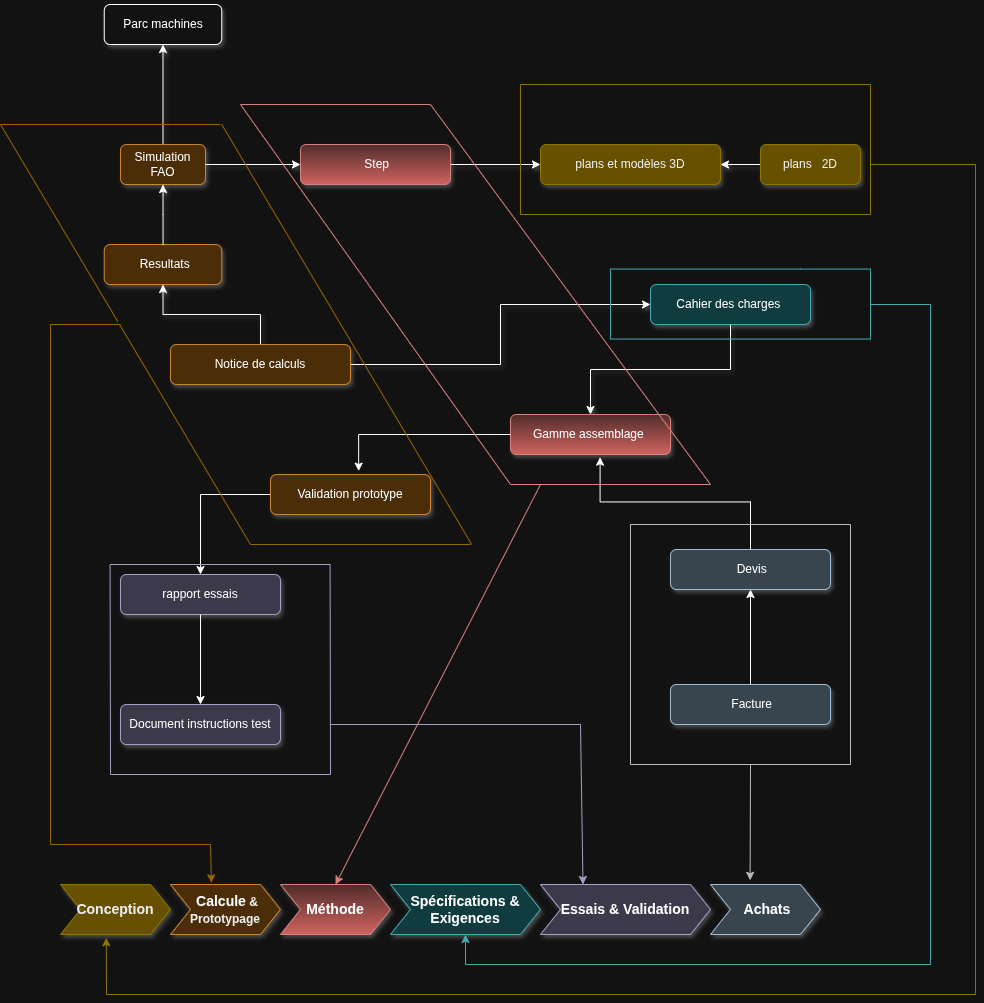

The diagram above was exported from draw.io. Its source (the exported page's mxGraphModel, read from the mxfile embedded in the PNG):
<mxGraphModel dx="2784" dy="1066" grid="1" gridSize="10" guides="1" tooltips="1" connect="1" arrows="1" fold="1" page="1" pageScale="1" pageWidth="827" pageHeight="1169" math="0" shadow="0">
  <root>
    <mxCell id="0" />
    <mxCell id="1" parent="0" />
    <mxCell id="4JvvajaefONpsT7feZe5-2" value="&lt;div class=&quot;ewa-rteLine&quot;&gt;plans et modèles 3D&lt;/div&gt;" style="rounded=1;whiteSpace=wrap;html=1;shadow=1;fillColor=#e3c800;fontColor=#000000;strokeColor=#B09500;" parent="1" vertex="1">
      <mxGeometry x="490" y="180" width="180" height="40" as="geometry" />
    </mxCell>
    <mxCell id="bMQ7vMOpk4LeRt9DsxFt-9" style="edgeStyle=orthogonalEdgeStyle;rounded=0;orthogonalLoop=1;jettySize=auto;html=1;exitX=0.5;exitY=0;exitDx=0;exitDy=0;entryX=0.5;entryY=1;entryDx=0;entryDy=0;shadow=1;" parent="1" source="4JvvajaefONpsT7feZe5-3" target="bMQ7vMOpk4LeRt9DsxFt-7" edge="1">
      <mxGeometry relative="1" as="geometry" />
    </mxCell>
    <mxCell id="bMQ7vMOpk4LeRt9DsxFt-10" style="edgeStyle=orthogonalEdgeStyle;rounded=0;orthogonalLoop=1;jettySize=auto;html=1;exitX=1;exitY=0.5;exitDx=0;exitDy=0;entryX=0;entryY=0.5;entryDx=0;entryDy=0;shadow=1;" parent="1" source="4JvvajaefONpsT7feZe5-3" target="4JvvajaefONpsT7feZe5-9" edge="1">
      <mxGeometry relative="1" as="geometry" />
    </mxCell>
    <mxCell id="4JvvajaefONpsT7feZe5-3" value="&lt;div class=&quot;ewa-rteLine&quot;&gt;Notice de calculs&lt;/div&gt;" style="rounded=1;whiteSpace=wrap;html=1;shadow=1;fillColor=#fad7ac;strokeColor=#b46504;" parent="1" vertex="1">
      <mxGeometry x="120" y="380" width="180" height="40" as="geometry" />
    </mxCell>
    <mxCell id="4JvvajaefONpsT7feZe5-7" value="rapport essais" style="rounded=1;whiteSpace=wrap;html=1;shadow=1;fillColor=#d0cee2;strokeColor=#56517e;" parent="1" vertex="1">
      <mxGeometry x="70" y="610" width="160" height="40" as="geometry" />
    </mxCell>
    <mxCell id="bMQ7vMOpk4LeRt9DsxFt-11" style="edgeStyle=orthogonalEdgeStyle;rounded=0;orthogonalLoop=1;jettySize=auto;html=1;entryX=0.5;entryY=0;entryDx=0;entryDy=0;shadow=1;" parent="1" source="4JvvajaefONpsT7feZe5-9" target="4JvvajaefONpsT7feZe5-13" edge="1">
      <mxGeometry relative="1" as="geometry" />
    </mxCell>
    <mxCell id="4JvvajaefONpsT7feZe5-9" value="Cahier des charges&lt;span style=&quot;mso-spacerun:yes&quot;&gt;&amp;nbsp;&lt;/span&gt;" style="rounded=1;whiteSpace=wrap;html=1;shadow=1;fillColor=#b0e3e6;strokeColor=#0e8088;" parent="1" vertex="1">
      <mxGeometry x="600" y="320" width="160" height="40" as="geometry" />
    </mxCell>
    <mxCell id="4JvvajaefONpsT7feZe5-13" value="Gamme assemblage&lt;span style=&quot;mso-spacerun:yes&quot;&gt;&amp;nbsp;&lt;/span&gt;" style="rounded=1;whiteSpace=wrap;html=1;shadow=1;fillColor=#f8cecc;strokeColor=#b85450;gradientColor=#ea6b66;" parent="1" vertex="1">
      <mxGeometry x="460" y="450" width="160" height="40" as="geometry" />
    </mxCell>
    <mxCell id="4JvvajaefONpsT7feZe5-14" value="Document instructions test" style="rounded=1;whiteSpace=wrap;html=1;shadow=1;fillColor=#d0cee2;strokeColor=#56517e;" parent="1" vertex="1">
      <mxGeometry x="70" y="740" width="160" height="40" as="geometry" />
    </mxCell>
    <mxCell id="E5XC__KdReJE9Y3nZG_f-2" style="edgeStyle=orthogonalEdgeStyle;rounded=0;orthogonalLoop=1;jettySize=auto;html=1;exitX=0;exitY=0.5;exitDx=0;exitDy=0;" edge="1" parent="1" source="4JvvajaefONpsT7feZe5-15" target="4JvvajaefONpsT7feZe5-7">
      <mxGeometry relative="1" as="geometry" />
    </mxCell>
    <mxCell id="4JvvajaefONpsT7feZe5-15" value="Validation prototype" style="rounded=1;whiteSpace=wrap;html=1;shadow=1;fillColor=#fad7ac;strokeColor=#b46504;" parent="1" vertex="1">
      <mxGeometry x="220" y="510" width="160" height="40" as="geometry" />
    </mxCell>
    <mxCell id="bMQ7vMOpk4LeRt9DsxFt-4" style="edgeStyle=orthogonalEdgeStyle;rounded=0;orthogonalLoop=1;jettySize=auto;html=1;exitX=0.5;exitY=0;exitDx=0;exitDy=0;entryX=0.5;entryY=1;entryDx=0;entryDy=0;shadow=1;" parent="1" source="4JvvajaefONpsT7feZe5-18" target="4JvvajaefONpsT7feZe5-20" edge="1">
      <mxGeometry relative="1" as="geometry" />
    </mxCell>
    <mxCell id="4JvvajaefONpsT7feZe5-18" value="Simulation FAO" style="rounded=1;whiteSpace=wrap;html=1;shadow=1;fillColor=#fad7ac;strokeColor=#b46504;" parent="1" vertex="1">
      <mxGeometry x="70" y="180" width="85" height="40" as="geometry" />
    </mxCell>
    <mxCell id="4JvvajaefONpsT7feZe5-20" value="Parc machines" style="rounded=1;whiteSpace=wrap;html=1;shadow=1;" parent="1" vertex="1">
      <mxGeometry x="53.75" y="40" width="117.5" height="40" as="geometry" />
    </mxCell>
    <mxCell id="9xESIrFPiNenvoTZMLPl-2" style="edgeStyle=orthogonalEdgeStyle;rounded=0;orthogonalLoop=1;jettySize=auto;html=1;exitX=0;exitY=0.5;exitDx=0;exitDy=0;entryX=1;entryY=0.5;entryDx=0;entryDy=0;shadow=1;" parent="1" source="9xESIrFPiNenvoTZMLPl-1" target="4JvvajaefONpsT7feZe5-2" edge="1">
      <mxGeometry relative="1" as="geometry" />
    </mxCell>
    <mxCell id="9xESIrFPiNenvoTZMLPl-1" value="&lt;div class=&quot;ewa-rteLine&quot;&gt;plans&amp;nbsp; &amp;nbsp;2D&lt;/div&gt;" style="rounded=1;whiteSpace=wrap;html=1;shadow=1;fillColor=#e3c800;fontColor=#000000;strokeColor=#B09500;" parent="1" vertex="1">
      <mxGeometry x="710" y="180" width="100" height="40" as="geometry" />
    </mxCell>
    <mxCell id="bMQ7vMOpk4LeRt9DsxFt-2" style="edgeStyle=orthogonalEdgeStyle;rounded=0;orthogonalLoop=1;jettySize=auto;html=1;exitX=1;exitY=0.5;exitDx=0;exitDy=0;shadow=1;" parent="1" source="bMQ7vMOpk4LeRt9DsxFt-1" target="4JvvajaefONpsT7feZe5-2" edge="1">
      <mxGeometry relative="1" as="geometry" />
    </mxCell>
    <mxCell id="bMQ7vMOpk4LeRt9DsxFt-1" value="&amp;nbsp;Step" style="rounded=1;whiteSpace=wrap;html=1;shadow=1;fillColor=#f8cecc;gradientColor=#ea6b66;strokeColor=#b85450;" parent="1" vertex="1">
      <mxGeometry x="250" y="180" width="150" height="40" as="geometry" />
    </mxCell>
    <mxCell id="bMQ7vMOpk4LeRt9DsxFt-7" value="&lt;div&gt;&amp;nbsp;Resultats&lt;/div&gt;" style="rounded=1;whiteSpace=wrap;html=1;shadow=1;fillColor=#fad7ac;strokeColor=#b46504;" parent="1" vertex="1">
      <mxGeometry x="53.75" y="280" width="117.5" height="40" as="geometry" />
    </mxCell>
    <mxCell id="bMQ7vMOpk4LeRt9DsxFt-8" style="edgeStyle=orthogonalEdgeStyle;rounded=0;orthogonalLoop=1;jettySize=auto;html=1;entryX=0.5;entryY=1;entryDx=0;entryDy=0;entryPerimeter=0;shadow=1;" parent="1" source="bMQ7vMOpk4LeRt9DsxFt-7" target="4JvvajaefONpsT7feZe5-18" edge="1">
      <mxGeometry relative="1" as="geometry">
        <mxPoint x="120" y="360" as="targetPoint" />
      </mxGeometry>
    </mxCell>
    <mxCell id="UAmPusjL1MapkHK1_GmG-1" value="" style="endArrow=classic;html=1;rounded=0;exitX=1;exitY=0.5;exitDx=0;exitDy=0;entryX=0;entryY=0.5;entryDx=0;entryDy=0;shadow=1;" parent="1" source="4JvvajaefONpsT7feZe5-18" target="bMQ7vMOpk4LeRt9DsxFt-1" edge="1">
      <mxGeometry width="50" height="50" relative="1" as="geometry">
        <mxPoint x="390" y="430" as="sourcePoint" />
        <mxPoint x="440" y="380" as="targetPoint" />
      </mxGeometry>
    </mxCell>
    <mxCell id="E5XC__KdReJE9Y3nZG_f-1" style="edgeStyle=orthogonalEdgeStyle;rounded=0;orthogonalLoop=1;jettySize=auto;html=1;entryX=0.551;entryY=-0.085;entryDx=0;entryDy=0;entryPerimeter=0;" edge="1" parent="1" source="4JvvajaefONpsT7feZe5-13" target="4JvvajaefONpsT7feZe5-15">
      <mxGeometry relative="1" as="geometry" />
    </mxCell>
    <mxCell id="E5XC__KdReJE9Y3nZG_f-3" style="edgeStyle=orthogonalEdgeStyle;rounded=0;orthogonalLoop=1;jettySize=auto;html=1;exitX=0.5;exitY=1;exitDx=0;exitDy=0;entryX=0.5;entryY=0;entryDx=0;entryDy=0;" edge="1" parent="1" source="4JvvajaefONpsT7feZe5-7" target="4JvvajaefONpsT7feZe5-14">
      <mxGeometry relative="1" as="geometry">
        <mxPoint x="130" y="920" as="targetPoint" />
      </mxGeometry>
    </mxCell>
    <mxCell id="E5XC__KdReJE9Y3nZG_f-4" value="&lt;h3&gt;&lt;strong&gt;Conception&lt;/strong&gt;&lt;/h3&gt;" style="shape=step;perimeter=stepPerimeter;whiteSpace=wrap;html=1;fixedSize=1;fillColor=#e3c800;fontColor=#000000;strokeColor=#B09500;shadow=1;" vertex="1" parent="1">
      <mxGeometry x="10" y="920" width="110" height="50" as="geometry" />
    </mxCell>
    <mxCell id="E5XC__KdReJE9Y3nZG_f-6" value="&lt;h3&gt;&lt;strong&gt;Essais &amp;amp; Validation&lt;/strong&gt;&lt;/h3&gt;" style="shape=step;perimeter=stepPerimeter;whiteSpace=wrap;html=1;fixedSize=1;fillColor=#d0cee2;strokeColor=#56517e;shadow=1;" vertex="1" parent="1">
      <mxGeometry x="490" y="920" width="170" height="50" as="geometry" />
    </mxCell>
    <mxCell id="E5XC__KdReJE9Y3nZG_f-7" value="&lt;h3&gt;&lt;strong&gt;Spécifications &amp;amp; Exigences&lt;/strong&gt;&lt;/h3&gt;" style="shape=step;perimeter=stepPerimeter;whiteSpace=wrap;html=1;fixedSize=1;fillColor=#b0e3e6;strokeColor=#0e8088;shadow=1;" vertex="1" parent="1">
      <mxGeometry x="340" y="920" width="150" height="50" as="geometry" />
    </mxCell>
    <mxCell id="E5XC__KdReJE9Y3nZG_f-8" value="&lt;h3&gt;&amp;nbsp;Calcule&lt;strong style=&quot;background-color: transparent; color: light-dark(rgb(0, 0, 0), rgb(237, 237, 237)); font-size: 12px;&quot;&gt;&amp;nbsp;&amp;amp; Prototypage&lt;/strong&gt;&lt;/h3&gt;" style="shape=step;perimeter=stepPerimeter;whiteSpace=wrap;html=1;fixedSize=1;fillColor=#fad7ac;strokeColor=#b46504;shadow=1;" vertex="1" parent="1">
      <mxGeometry x="120" y="920" width="110" height="50" as="geometry" />
    </mxCell>
    <mxCell id="E5XC__KdReJE9Y3nZG_f-9" value="&amp;nbsp;Devis" style="rounded=1;whiteSpace=wrap;html=1;shadow=1;fillColor=#bac8d3;strokeColor=#23445d;" vertex="1" parent="1">
      <mxGeometry x="620" y="585" width="160" height="40" as="geometry" />
    </mxCell>
    <mxCell id="E5XC__KdReJE9Y3nZG_f-11" style="edgeStyle=orthogonalEdgeStyle;rounded=0;orthogonalLoop=1;jettySize=auto;html=1;exitX=0.5;exitY=0;exitDx=0;exitDy=0;" edge="1" parent="1" source="E5XC__KdReJE9Y3nZG_f-10" target="E5XC__KdReJE9Y3nZG_f-9">
      <mxGeometry relative="1" as="geometry" />
    </mxCell>
    <mxCell id="E5XC__KdReJE9Y3nZG_f-10" value="&amp;nbsp;Facture" style="rounded=1;whiteSpace=wrap;html=1;shadow=1;fillColor=#bac8d3;strokeColor=#23445d;" vertex="1" parent="1">
      <mxGeometry x="620" y="720" width="160" height="40" as="geometry" />
    </mxCell>
    <mxCell id="E5XC__KdReJE9Y3nZG_f-12" style="edgeStyle=orthogonalEdgeStyle;rounded=0;orthogonalLoop=1;jettySize=auto;html=1;exitX=0.5;exitY=0;exitDx=0;exitDy=0;entryX=0.56;entryY=1.067;entryDx=0;entryDy=0;entryPerimeter=0;" edge="1" parent="1" source="E5XC__KdReJE9Y3nZG_f-9" target="4JvvajaefONpsT7feZe5-13">
      <mxGeometry relative="1" as="geometry" />
    </mxCell>
    <mxCell id="E5XC__KdReJE9Y3nZG_f-13" value="&lt;h3&gt;&amp;nbsp;Achats&lt;/h3&gt;" style="shape=step;perimeter=stepPerimeter;whiteSpace=wrap;html=1;fixedSize=1;fillColor=#bac8d3;strokeColor=#23445d;shadow=1;" vertex="1" parent="1">
      <mxGeometry x="660" y="920" width="110" height="50" as="geometry" />
    </mxCell>
    <mxCell id="E5XC__KdReJE9Y3nZG_f-14" value="&lt;h3&gt;Méthode&lt;/h3&gt;" style="shape=step;perimeter=stepPerimeter;whiteSpace=wrap;html=1;fixedSize=1;fillColor=#f8cecc;strokeColor=#b85450;shadow=1;gradientColor=#ea6b66;" vertex="1" parent="1">
      <mxGeometry x="230" y="920" width="110" height="50" as="geometry" />
    </mxCell>
    <mxCell id="E5XC__KdReJE9Y3nZG_f-16" value="" style="endArrow=none;html=1;rounded=0;fillColor=#cce5ff;strokeColor=#36393d;" edge="1" parent="1">
      <mxGeometry width="50" height="50" relative="1" as="geometry">
        <mxPoint x="580" y="800" as="sourcePoint" />
        <mxPoint x="580" y="560" as="targetPoint" />
      </mxGeometry>
    </mxCell>
    <mxCell id="E5XC__KdReJE9Y3nZG_f-17" value="" style="endArrow=none;html=1;rounded=0;fillColor=#cce5ff;strokeColor=#36393d;" edge="1" parent="1">
      <mxGeometry width="50" height="50" relative="1" as="geometry">
        <mxPoint x="800" y="560" as="sourcePoint" />
        <mxPoint x="580" y="560" as="targetPoint" />
      </mxGeometry>
    </mxCell>
    <mxCell id="E5XC__KdReJE9Y3nZG_f-18" value="" style="endArrow=none;html=1;rounded=0;fillColor=#cce5ff;strokeColor=#36393d;" edge="1" parent="1">
      <mxGeometry width="50" height="50" relative="1" as="geometry">
        <mxPoint x="800" y="800" as="sourcePoint" />
        <mxPoint x="800" y="560" as="targetPoint" />
      </mxGeometry>
    </mxCell>
    <mxCell id="E5XC__KdReJE9Y3nZG_f-19" value="" style="endArrow=none;html=1;rounded=0;fillColor=#cce5ff;strokeColor=#36393d;" edge="1" parent="1">
      <mxGeometry width="50" height="50" relative="1" as="geometry">
        <mxPoint x="580" y="800" as="sourcePoint" />
        <mxPoint x="800" y="800" as="targetPoint" />
      </mxGeometry>
    </mxCell>
    <mxCell id="E5XC__KdReJE9Y3nZG_f-20" value="" style="endArrow=classic;html=1;rounded=0;entryX=0.36;entryY=-0.084;entryDx=0;entryDy=0;entryPerimeter=0;fillColor=#cce5ff;strokeColor=#36393d;" edge="1" parent="1" target="E5XC__KdReJE9Y3nZG_f-13">
      <mxGeometry width="50" height="50" relative="1" as="geometry">
        <mxPoint x="700" y="800" as="sourcePoint" />
        <mxPoint x="410" y="640" as="targetPoint" />
      </mxGeometry>
    </mxCell>
    <mxCell id="E5XC__KdReJE9Y3nZG_f-21" value="" style="endArrow=none;html=1;rounded=0;fillColor=#e3c800;strokeColor=#B09500;" edge="1" parent="1">
      <mxGeometry width="50" height="50" relative="1" as="geometry">
        <mxPoint x="470" y="120" as="sourcePoint" />
        <mxPoint x="470" y="250" as="targetPoint" />
      </mxGeometry>
    </mxCell>
    <mxCell id="E5XC__KdReJE9Y3nZG_f-22" value="" style="endArrow=none;html=1;rounded=0;fillColor=#e3c800;strokeColor=#B09500;" edge="1" parent="1">
      <mxGeometry width="50" height="50" relative="1" as="geometry">
        <mxPoint x="470" y="250" as="sourcePoint" />
        <mxPoint x="820" y="250" as="targetPoint" />
      </mxGeometry>
    </mxCell>
    <mxCell id="E5XC__KdReJE9Y3nZG_f-23" value="" style="endArrow=none;html=1;rounded=0;fillColor=#e3c800;strokeColor=#B09500;" edge="1" parent="1">
      <mxGeometry width="50" height="50" relative="1" as="geometry">
        <mxPoint x="820" y="120" as="sourcePoint" />
        <mxPoint x="820" y="250" as="targetPoint" />
      </mxGeometry>
    </mxCell>
    <mxCell id="E5XC__KdReJE9Y3nZG_f-24" value="" style="endArrow=none;html=1;rounded=0;fillColor=#e3c800;strokeColor=#B09500;" edge="1" parent="1">
      <mxGeometry width="50" height="50" relative="1" as="geometry">
        <mxPoint x="820" y="120" as="sourcePoint" />
        <mxPoint x="470" y="120" as="targetPoint" />
      </mxGeometry>
    </mxCell>
    <mxCell id="E5XC__KdReJE9Y3nZG_f-26" value="" style="endArrow=none;html=1;rounded=0;fillColor=#d0cee2;strokeColor=#56517e;" edge="1" parent="1">
      <mxGeometry width="50" height="50" relative="1" as="geometry">
        <mxPoint x="60" y="810" as="sourcePoint" />
        <mxPoint x="59.58000000000004" y="600" as="targetPoint" />
      </mxGeometry>
    </mxCell>
    <mxCell id="E5XC__KdReJE9Y3nZG_f-27" value="" style="endArrow=none;html=1;rounded=0;fillColor=#d0cee2;strokeColor=#56517e;" edge="1" parent="1">
      <mxGeometry width="50" height="50" relative="1" as="geometry">
        <mxPoint x="279.58000000000004" y="600" as="sourcePoint" />
        <mxPoint x="59.58000000000004" y="600" as="targetPoint" />
      </mxGeometry>
    </mxCell>
    <mxCell id="E5XC__KdReJE9Y3nZG_f-28" value="" style="endArrow=none;html=1;rounded=0;fillColor=#d0cee2;strokeColor=#56517e;" edge="1" parent="1">
      <mxGeometry width="50" height="50" relative="1" as="geometry">
        <mxPoint x="280" y="810" as="sourcePoint" />
        <mxPoint x="279.58000000000004" y="600" as="targetPoint" />
      </mxGeometry>
    </mxCell>
    <mxCell id="E5XC__KdReJE9Y3nZG_f-29" value="" style="endArrow=none;html=1;rounded=0;fillColor=#d0cee2;strokeColor=#56517e;" edge="1" parent="1">
      <mxGeometry width="50" height="50" relative="1" as="geometry">
        <mxPoint x="60.00000000000004" y="810" as="sourcePoint" />
        <mxPoint x="280.00000000000006" y="810" as="targetPoint" />
      </mxGeometry>
    </mxCell>
    <mxCell id="E5XC__KdReJE9Y3nZG_f-33" value="" style="endArrow=classic;html=1;rounded=0;entryX=0.25;entryY=0;entryDx=0;entryDy=0;fillColor=#d0cee2;strokeColor=#56517e;" edge="1" parent="1" target="E5XC__KdReJE9Y3nZG_f-6">
      <mxGeometry width="50" height="50" relative="1" as="geometry">
        <mxPoint x="280" y="760" as="sourcePoint" />
        <mxPoint x="532.5" y="960" as="targetPoint" />
        <Array as="points">
          <mxPoint x="530" y="760" />
        </Array>
      </mxGeometry>
    </mxCell>
    <mxCell id="E5XC__KdReJE9Y3nZG_f-34" value="" style="endArrow=classic;html=1;rounded=0;entryX=0.416;entryY=1.066;entryDx=0;entryDy=0;entryPerimeter=0;fillColor=#e3c800;strokeColor=#B09500;" edge="1" parent="1" target="E5XC__KdReJE9Y3nZG_f-4">
      <mxGeometry width="50" height="50" relative="1" as="geometry">
        <mxPoint x="820" y="200" as="sourcePoint" />
        <mxPoint x="110" y="970" as="targetPoint" />
        <Array as="points">
          <mxPoint x="925" y="200" />
          <mxPoint x="925" y="1030" />
          <mxPoint x="56" y="1030" />
        </Array>
      </mxGeometry>
    </mxCell>
    <mxCell id="E5XC__KdReJE9Y3nZG_f-40" value="" style="endArrow=none;html=1;rounded=0;fillColor=#b0e3e6;strokeColor=#0e8088;" edge="1" parent="1">
      <mxGeometry width="50" height="50" relative="1" as="geometry">
        <mxPoint x="560" y="304.57" as="sourcePoint" />
        <mxPoint x="560" y="374.57" as="targetPoint" />
      </mxGeometry>
    </mxCell>
    <mxCell id="E5XC__KdReJE9Y3nZG_f-41" value="" style="endArrow=none;html=1;rounded=0;fillColor=#b0e3e6;strokeColor=#0e8088;" edge="1" parent="1">
      <mxGeometry width="50" height="50" relative="1" as="geometry">
        <mxPoint x="560" y="374.57" as="sourcePoint" />
        <mxPoint x="820" y="374.57" as="targetPoint" />
      </mxGeometry>
    </mxCell>
    <mxCell id="E5XC__KdReJE9Y3nZG_f-42" value="" style="endArrow=none;html=1;rounded=0;fillColor=#b0e3e6;strokeColor=#0e8088;" edge="1" parent="1">
      <mxGeometry width="50" height="50" relative="1" as="geometry">
        <mxPoint x="820" y="304.57" as="sourcePoint" />
        <mxPoint x="820" y="374.57" as="targetPoint" />
      </mxGeometry>
    </mxCell>
    <mxCell id="E5XC__KdReJE9Y3nZG_f-43" value="" style="endArrow=none;html=1;rounded=0;fillColor=#b0e3e6;strokeColor=#0e8088;" edge="1" parent="1">
      <mxGeometry width="50" height="50" relative="1" as="geometry">
        <mxPoint x="820" y="304.57" as="sourcePoint" />
        <mxPoint x="560" y="304.57" as="targetPoint" />
        <Array as="points">
          <mxPoint x="750" y="304.57" />
        </Array>
      </mxGeometry>
    </mxCell>
    <mxCell id="E5XC__KdReJE9Y3nZG_f-44" value="" style="endArrow=classic;html=1;rounded=0;entryX=0.5;entryY=1;entryDx=0;entryDy=0;fillColor=#b0e3e6;strokeColor=#0e8088;" edge="1" parent="1" target="E5XC__KdReJE9Y3nZG_f-7">
      <mxGeometry width="50" height="50" relative="1" as="geometry">
        <mxPoint x="820" y="340" as="sourcePoint" />
        <mxPoint x="400" y="1000" as="targetPoint" />
        <Array as="points">
          <mxPoint x="880" y="340" />
          <mxPoint x="880" y="1000" />
          <mxPoint x="415" y="1000" />
        </Array>
      </mxGeometry>
    </mxCell>
    <mxCell id="E5XC__KdReJE9Y3nZG_f-45" value="" style="endArrow=none;html=1;rounded=0;fillColor=#ffcd28;gradientColor=#ffa500;strokeColor=#d79b00;" edge="1" parent="1">
      <mxGeometry width="50" height="50" relative="1" as="geometry">
        <mxPoint x="171.25" y="160" as="sourcePoint" />
        <mxPoint x="421.25" y="580" as="targetPoint" />
      </mxGeometry>
    </mxCell>
    <mxCell id="E5XC__KdReJE9Y3nZG_f-46" value="" style="endArrow=none;html=1;rounded=0;fillColor=#ffcd28;gradientColor=#ffa500;strokeColor=#d79b00;" edge="1" parent="1">
      <mxGeometry width="50" height="50" relative="1" as="geometry">
        <mxPoint x="-50" y="160" as="sourcePoint" />
        <mxPoint x="200" y="580" as="targetPoint" />
      </mxGeometry>
    </mxCell>
    <mxCell id="E5XC__KdReJE9Y3nZG_f-49" value="&amp;nbsp;" style="edgeLabel;html=1;align=center;verticalAlign=middle;resizable=0;points=[];" vertex="1" connectable="0" parent="E5XC__KdReJE9Y3nZG_f-46">
      <mxGeometry x="-0.0711" y="3" relative="1" as="geometry">
        <mxPoint as="offset" />
      </mxGeometry>
    </mxCell>
    <mxCell id="E5XC__KdReJE9Y3nZG_f-47" value="" style="endArrow=none;html=1;rounded=0;fillColor=#ffcd28;gradientColor=#ffa500;strokeColor=#d79b00;" edge="1" parent="1">
      <mxGeometry width="50" height="50" relative="1" as="geometry">
        <mxPoint x="-50" y="160" as="sourcePoint" />
        <mxPoint x="170" y="160" as="targetPoint" />
      </mxGeometry>
    </mxCell>
    <mxCell id="E5XC__KdReJE9Y3nZG_f-48" value="" style="endArrow=none;html=1;rounded=0;fillColor=#ffcd28;gradientColor=#ffa500;strokeColor=#d79b00;" edge="1" parent="1">
      <mxGeometry width="50" height="50" relative="1" as="geometry">
        <mxPoint x="200" y="580" as="sourcePoint" />
        <mxPoint x="420" y="580" as="targetPoint" />
      </mxGeometry>
    </mxCell>
    <mxCell id="E5XC__KdReJE9Y3nZG_f-50" value="" style="endArrow=classic;html=1;rounded=0;entryX=0.372;entryY=-0.034;entryDx=0;entryDy=0;entryPerimeter=0;fillColor=#ffcd28;gradientColor=#ffa500;strokeColor=#d79b00;" edge="1" parent="1" target="E5XC__KdReJE9Y3nZG_f-8">
      <mxGeometry width="50" height="50" relative="1" as="geometry">
        <mxPoint x="70" y="360" as="sourcePoint" />
        <mxPoint x="-10" y="590" as="targetPoint" />
        <Array as="points">
          <mxPoint y="360" />
          <mxPoint y="880" />
          <mxPoint x="160" y="880" />
        </Array>
      </mxGeometry>
    </mxCell>
    <mxCell id="E5XC__KdReJE9Y3nZG_f-52" value="" style="endArrow=none;html=1;rounded=0;fillColor=#f8cecc;gradientColor=#ea6b66;strokeColor=#b85450;" edge="1" parent="1">
      <mxGeometry width="50" height="50" relative="1" as="geometry">
        <mxPoint x="190" y="140" as="sourcePoint" />
        <mxPoint x="460" y="520" as="targetPoint" />
      </mxGeometry>
    </mxCell>
    <mxCell id="E5XC__KdReJE9Y3nZG_f-53" value="&amp;nbsp;" style="edgeLabel;html=1;align=center;verticalAlign=middle;resizable=0;points=[];" vertex="1" connectable="0" parent="E5XC__KdReJE9Y3nZG_f-52">
      <mxGeometry x="-0.0711" y="3" relative="1" as="geometry">
        <mxPoint x="12" y="95" as="offset" />
      </mxGeometry>
    </mxCell>
    <mxCell id="E5XC__KdReJE9Y3nZG_f-54" value="" style="endArrow=none;html=1;rounded=0;fillColor=#f8cecc;gradientColor=#ea6b66;strokeColor=#b85450;" edge="1" parent="1">
      <mxGeometry width="50" height="50" relative="1" as="geometry">
        <mxPoint x="190" y="140" as="sourcePoint" />
        <mxPoint x="380" y="140" as="targetPoint" />
      </mxGeometry>
    </mxCell>
    <mxCell id="E5XC__KdReJE9Y3nZG_f-55" value="" style="endArrow=none;html=1;rounded=0;fillColor=#f8cecc;gradientColor=#ea6b66;strokeColor=#b85450;" edge="1" parent="1">
      <mxGeometry width="50" height="50" relative="1" as="geometry">
        <mxPoint x="460" y="520" as="sourcePoint" />
        <mxPoint x="660" y="520" as="targetPoint" />
      </mxGeometry>
    </mxCell>
    <mxCell id="E5XC__KdReJE9Y3nZG_f-56" value="" style="endArrow=none;html=1;rounded=0;fillColor=#f8cecc;gradientColor=#ea6b66;strokeColor=#b85450;" edge="1" parent="1">
      <mxGeometry width="50" height="50" relative="1" as="geometry">
        <mxPoint x="380" y="140" as="sourcePoint" />
        <mxPoint x="660" y="520" as="targetPoint" />
      </mxGeometry>
    </mxCell>
    <mxCell id="E5XC__KdReJE9Y3nZG_f-57" value="" style="endArrow=classic;html=1;rounded=0;entryX=0.5;entryY=0;entryDx=0;entryDy=0;fillColor=#f8cecc;gradientColor=#ea6b66;strokeColor=#b85450;" edge="1" parent="1" target="E5XC__KdReJE9Y3nZG_f-14">
      <mxGeometry width="50" height="50" relative="1" as="geometry">
        <mxPoint x="490" y="520" as="sourcePoint" />
        <mxPoint x="410" y="810" as="targetPoint" />
      </mxGeometry>
    </mxCell>
  </root>
</mxGraphModel>